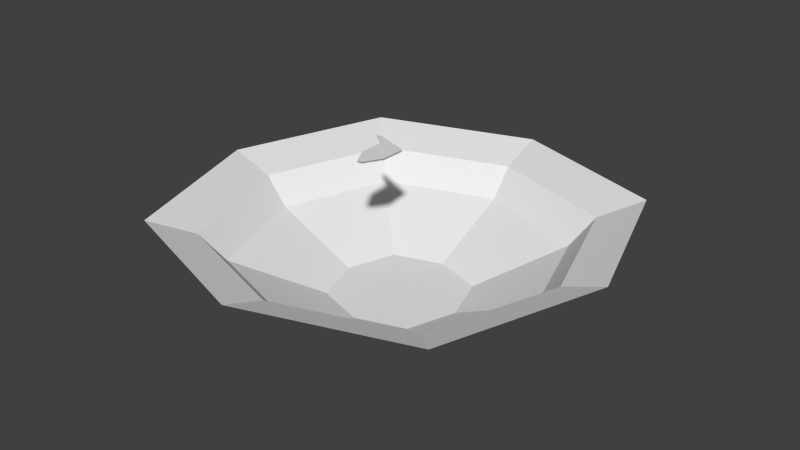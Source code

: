 # Source: ground.blend  (saved by Blender 2.79.0; exported with 4.5.12 LTS)
import bpy
from mathutils import Matrix  # noqa: F401  (used for matrix-valued properties, if any)

bpy.ops.wm.read_factory_settings(use_empty=True)
scene = bpy.context.scene
scene.name = 'Scene'

# ---- collections
col_collection_1 = bpy.data.collections.new('Collection 1'); scene.collection.children.link(col_collection_1)

# ---- world
world_world = bpy.data.worlds.new('World'); scene.world = world_world
world_world.color = (0.05088, 0.05088, 0.05088)
world_world.use_sun_shadow = False
world_world.sun_shadow_jitter_overblur = 0.0
world_world.cycles.sampling_method = 'NONE'
world_world.cycles.sample_map_resolution = 256

# ---- meshes
me_plane_003 = bpy.data.meshes.new('Plane.003')
me_plane_003.from_pydata([(-1.0, -1.0, 0.0), (1.0, -1.0, 0.0), (-1.0, 1.0, 0.0), (1.0, 1.0, 0.0), (-1.0, -1.0, 0.1388), (1.0, -1.0, 0.1388), (-1.0, 1.0, 0.1388), (1.0, 1.0, 0.1388), (-0.2027, -2.457, 0.0), (0.2027, -2.457, 0.0), (-0.2027, -2.457, 0.1388), (0.2027, -2.457, 0.1388), (-2.295, 1.979, 0.0), (-1.851, 1.979, 0.0), (-2.295, 1.979, 0.1388), (-1.851, 1.979, 0.1388)], [], [(0, 2, 3, 1), (4, 5, 7, 6), (5, 4, 10, 11), (0, 1, 9, 8), (6, 7, 15, 14), (3, 2, 12, 13)])
me_plane_003.use_remesh_preserve_volume = False
me_plane_003.use_remesh_preserve_attributes = False
me_plane_003.use_mirror_vertex_groups = False
me_plane_003.update()
me_plane = bpy.data.meshes.new('Plane')
me_plane.from_pydata([(0.0, 0.0, -0.3876), (-1.0, 0.0, 0.0), (0.0, -1.0, 0.0), (1.0, 0.0, 0.0), (0.0, 1.0, 0.0), (-0.75, -0.75, 0.0), (0.75, -0.75, 0.0), (-0.75, 0.75, 0.0), (0.75, 0.75, 0.0), (-0.2263, 0.2263, -0.3876), (-0.7991, 0.0, -0.07343), (-0.2263, -0.2263, -0.3876), (0.0, -0.7991, -0.07343), (0.2263, -0.2263, -0.3876), (0.7991, 0.0, -0.07343), (0.2263, 0.2263, -0.3876), (0.0, 0.7991, -0.07343), (-0.5993, 0.5993, -0.07343), (-0.6934, 0.0, -0.2046), (-0.5993, -0.5993, -0.07343), (0.0, -0.6934, -0.2046), (0.5993, -0.5993, -0.07343), (0.6934, 0.0, -0.2046), (0.5993, 0.5993, -0.07343), (0.0, 0.6934, -0.2046), (-0.5201, 0.5201, -0.2046), (-0.3018, 0.0, -0.3876), (-0.5201, -0.5201, -0.2046), (0.0, -0.3018, -0.3876), (0.5201, -0.5201, -0.2046), (0.3018, 0.0, -0.3876), (0.5201, 0.5201, -0.2046), (0.0, 0.3018, -0.3876)], [], [(0, 11, 28), (0, 13, 30), (0, 15, 32), (0, 9, 26), (17, 1, 10), (19, 1, 5), (19, 2, 12), (21, 2, 6), (21, 3, 14), (23, 3, 8), (23, 4, 16), (17, 4, 7), (25, 10, 18), (27, 10, 19), (27, 12, 20), (29, 12, 21), (29, 14, 22), (31, 14, 23), (31, 16, 24), (25, 16, 17), (9, 18, 26), (11, 18, 27), (11, 20, 28), (13, 20, 29), (13, 22, 30), (15, 22, 31), (15, 24, 32), (9, 24, 25), (0, 26, 11), (0, 28, 13), (0, 30, 15), (0, 32, 9), (17, 7, 1), (19, 10, 1), (19, 5, 2), (21, 12, 2), (21, 6, 3), (23, 14, 3), (23, 8, 4), (17, 16, 4), (25, 17, 10), (27, 18, 10), (27, 19, 12), (29, 20, 12), (29, 21, 14), (31, 22, 14), (31, 23, 16), (25, 24, 16), (9, 25, 18), (11, 26, 18), (11, 27, 20), (13, 28, 20), (13, 29, 22), (15, 30, 22), (15, 31, 24), (9, 32, 24)])
me_plane.use_remesh_preserve_volume = False
me_plane.use_remesh_preserve_attributes = False
me_plane.use_mirror_vertex_groups = False
me_plane.update()

# ---- objects
ob_obstacle = bpy.data.objects.new('Obstacle', me_plane_003)
ob_ground = bpy.data.objects.new('Ground', me_plane)

# ---- transforms, parenting, visibility, modifiers, constraints
ob_obstacle.location = (-0.81, 0.0, 2.056)
ob_obstacle.scale = (0.5145, 0.5145, 0.5145)
ob_obstacle.lineart.crease_threshold = 0.0
ob_ground.location = (0.0, 0.0, 0.0)
ob_ground.scale = (8.643, 8.643, 8.643)
ob_ground.lineart.crease_threshold = 0.0

# ---- collection membership
col_collection_1.objects.link(ob_obstacle)
col_collection_1.objects.link(ob_ground)

# ---- scene / render settings (as saved in the file)
scene.frame_start = 1; scene.frame_end = 250; scene.frame_set(1)
scene.render.engine = 'BLENDER_EEVEE_NEXT'
scene.render.resolution_percentage = 50
scene.render.dither_intensity = 0.0
scene.cycles.use_denoising = False
scene.cycles.samples = 10
scene.cycles.sampling_pattern = 'TABULATED_SOBOL'
scene.cycles.light_sampling_threshold = 0.0
scene.cycles.use_adaptive_sampling = False
scene.cycles.use_light_tree = False
scene.cycles.blur_glossy = 0.0
scene.cycles.pixel_filter_type = 'GAUSSIAN'
scene.cycles.sample_clamp_indirect = 0.0
scene.view_settings.view_transform = 'Standard'
bpy.context.view_layer.update()

# ---- added for rendering (the .blend has no active camera and no usable light): camera, sun
cam_auto = bpy.data.cameras.new('AutoCamera')
cam_auto.lens = 50.0
cam_auto.sensor_width = 36.0
cam_auto.clip_end = 1000.0
ob_auto_camera = bpy.data.objects.new('AutoCamera', cam_auto)
scene.collection.objects.link(ob_auto_camera)
ob_auto_camera.location = (23.179, -27.8148, 17.9321)
ob_auto_camera.rotation_euler = (1.09748, -7.21219e-08, 0.694738)
scene.camera = ob_auto_camera
light_auto_sun = bpy.data.lights.new('AutoSun', 'SUN')
light_auto_sun.energy = 3.0
light_auto_sun.angle = 0.0523599
ob_auto_sun = bpy.data.objects.new('AutoSun', light_auto_sun)
scene.collection.objects.link(ob_auto_sun)
ob_auto_sun.rotation_euler = (0.872665, 0.174533, 0.523599)
bpy.context.view_layer.update()

